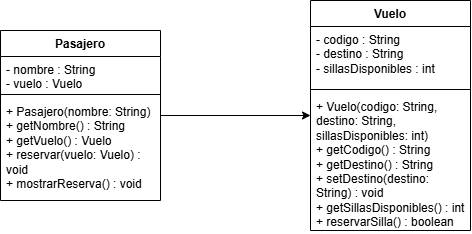

The diagram above was exported from draw.io. Its source (the exported page's mxGraphModel, read from the mxfile embedded in the PNG):
<mxGraphModel dx="717" dy="388" grid="1" gridSize="10" guides="1" tooltips="1" connect="1" arrows="1" fold="1" page="1" pageScale="1" pageWidth="827" pageHeight="1169" math="0" shadow="0">
  <root>
    <mxCell id="0" />
    <mxCell id="1" parent="0" />
    <mxCell id="JbNyLyQrsNV7a2ElKMXr-13" edge="1" parent="1" source="JbNyLyQrsNV7a2ElKMXr-5" style="edgeStyle=orthogonalEdgeStyle;rounded=0;orthogonalLoop=1;jettySize=auto;html=1;" target="JbNyLyQrsNV7a2ElKMXr-9">
      <mxGeometry relative="1" as="geometry" />
    </mxCell>
    <mxCell id="JbNyLyQrsNV7a2ElKMXr-5" parent="1" style="swimlane;fontStyle=1;align=center;verticalAlign=top;childLayout=stackLayout;horizontal=1;startSize=26;horizontalStack=0;resizeParent=1;resizeParentMax=0;resizeLast=0;collapsible=1;marginBottom=0;whiteSpace=wrap;html=1;" value="Pasajero" vertex="1">
      <mxGeometry height="170" width="160" x="210" y="130" as="geometry" />
    </mxCell>
    <mxCell id="JbNyLyQrsNV7a2ElKMXr-6" parent="JbNyLyQrsNV7a2ElKMXr-5" style="text;strokeColor=none;fillColor=none;align=left;verticalAlign=top;spacingLeft=4;spacingRight=4;overflow=hidden;rotatable=0;points=[[0,0.5],[1,0.5]];portConstraint=eastwest;whiteSpace=wrap;html=1;" value="&lt;div&gt;- nombre : String&lt;/div&gt;&lt;div&gt;- vuelo : Vuelo&lt;/div&gt;" vertex="1">
      <mxGeometry height="34" width="160" y="26" as="geometry" />
    </mxCell>
    <mxCell id="JbNyLyQrsNV7a2ElKMXr-7" parent="JbNyLyQrsNV7a2ElKMXr-5" style="line;strokeWidth=1;fillColor=none;align=left;verticalAlign=middle;spacingTop=-1;spacingLeft=3;spacingRight=3;rotatable=0;labelPosition=right;points=[];portConstraint=eastwest;strokeColor=inherit;" value="" vertex="1">
      <mxGeometry height="8" width="160" y="60" as="geometry" />
    </mxCell>
    <mxCell id="JbNyLyQrsNV7a2ElKMXr-8" parent="JbNyLyQrsNV7a2ElKMXr-5" style="text;strokeColor=none;fillColor=none;align=left;verticalAlign=top;spacingLeft=4;spacingRight=4;overflow=hidden;rotatable=0;points=[[0,0.5],[1,0.5]];portConstraint=eastwest;whiteSpace=wrap;html=1;" value="&lt;div&gt;+ Pasajero(nombre: String)&lt;/div&gt;&lt;div&gt;+ getNombre() : String&lt;/div&gt;&lt;div&gt;+ getVuelo() : Vuelo&lt;/div&gt;&lt;div&gt;+ reservar(vuelo: Vuelo) : void&lt;/div&gt;&lt;div&gt;+ mostrarReserva() : void&lt;/div&gt;" vertex="1">
      <mxGeometry height="102" width="160" y="68" as="geometry" />
    </mxCell>
    <mxCell id="JbNyLyQrsNV7a2ElKMXr-9" parent="1" style="swimlane;fontStyle=1;align=center;verticalAlign=top;childLayout=stackLayout;horizontal=1;startSize=26;horizontalStack=0;resizeParent=1;resizeParentMax=0;resizeLast=0;collapsible=1;marginBottom=0;whiteSpace=wrap;html=1;" value="Vuelo" vertex="1">
      <mxGeometry height="230" width="160" x="520" y="100" as="geometry" />
    </mxCell>
    <mxCell id="JbNyLyQrsNV7a2ElKMXr-10" parent="JbNyLyQrsNV7a2ElKMXr-9" style="text;strokeColor=none;fillColor=none;align=left;verticalAlign=top;spacingLeft=4;spacingRight=4;overflow=hidden;rotatable=0;points=[[0,0.5],[1,0.5]];portConstraint=eastwest;whiteSpace=wrap;html=1;" value="&lt;div&gt;- codigo : String&lt;/div&gt;&lt;div&gt;- destino : String&lt;/div&gt;&lt;div&gt;- sillasDisponibles : int&lt;/div&gt;" vertex="1">
      <mxGeometry height="59" width="160" y="26" as="geometry" />
    </mxCell>
    <mxCell id="JbNyLyQrsNV7a2ElKMXr-11" parent="JbNyLyQrsNV7a2ElKMXr-9" style="line;strokeWidth=1;fillColor=none;align=left;verticalAlign=middle;spacingTop=-1;spacingLeft=3;spacingRight=3;rotatable=0;labelPosition=right;points=[];portConstraint=eastwest;strokeColor=inherit;" value="" vertex="1">
      <mxGeometry height="8" width="160" y="85" as="geometry" />
    </mxCell>
    <mxCell id="JbNyLyQrsNV7a2ElKMXr-12" parent="JbNyLyQrsNV7a2ElKMXr-9" style="text;strokeColor=none;fillColor=none;align=left;verticalAlign=top;spacingLeft=4;spacingRight=4;overflow=hidden;rotatable=0;points=[[0,0.5],[1,0.5]];portConstraint=eastwest;whiteSpace=wrap;html=1;" value="&lt;div&gt;+ Vuelo(codigo: String, destino: String, sillasDisponibles: int)&lt;/div&gt;&lt;div&gt;+ getCodigo() : String&lt;/div&gt;&lt;div&gt;+ getDestino() : String&lt;/div&gt;&lt;div&gt;+ setDestino(destino: String) : void&lt;/div&gt;&lt;div&gt;+ getSillasDisponibles() : int&lt;/div&gt;&lt;div&gt;+ reservarSilla() : boolean&lt;/div&gt;" vertex="1">
      <mxGeometry height="137" width="160" y="93" as="geometry" />
    </mxCell>
  </root>
</mxGraphModel>